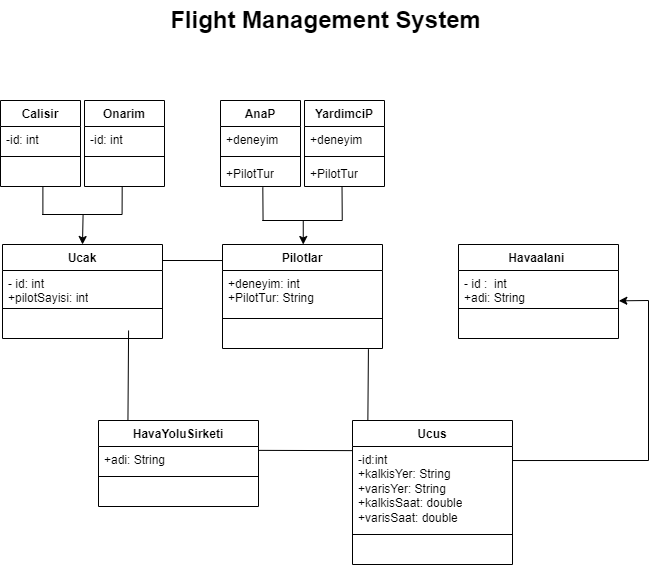

The diagram above was exported from draw.io. Its source (the exported page's mxGraphModel, read from the mxfile embedded in the PNG):
<mxGraphModel dx="1467" dy="675" grid="1" gridSize="10" guides="1" tooltips="1" connect="1" arrows="1" fold="1" page="1" pageScale="1" pageWidth="827" pageHeight="1169" math="0" shadow="0">
  <root>
    <mxCell id="0" />
    <mxCell id="1" parent="0" />
    <mxCell id="rQuczAghxsIEFzJPPcTj-27" value="Flight Management System" style="text;strokeColor=none;fillColor=none;html=1;fontSize=24;fontStyle=1;verticalAlign=middle;align=center;" parent="1" vertex="1">
      <mxGeometry x="364" y="20" width="100" height="40" as="geometry" />
    </mxCell>
    <mxCell id="pfgghRyAUoDZb_Dorujx-72" value="HavaYoluSirketi" style="swimlane;fontStyle=1;align=center;verticalAlign=top;childLayout=stackLayout;horizontal=1;startSize=26;horizontalStack=0;resizeParent=1;resizeParentMax=0;resizeLast=0;collapsible=1;marginBottom=0;whiteSpace=wrap;html=1;" vertex="1" parent="1">
      <mxGeometry x="187" y="440" width="160" height="86" as="geometry" />
    </mxCell>
    <mxCell id="pfgghRyAUoDZb_Dorujx-73" value="+adi: String" style="text;strokeColor=none;fillColor=none;align=left;verticalAlign=top;spacingLeft=4;spacingRight=4;overflow=hidden;rotatable=0;points=[[0,0.5],[1,0.5]];portConstraint=eastwest;whiteSpace=wrap;html=1;" vertex="1" parent="pfgghRyAUoDZb_Dorujx-72">
      <mxGeometry y="26" width="160" height="26" as="geometry" />
    </mxCell>
    <mxCell id="pfgghRyAUoDZb_Dorujx-74" value="" style="line;strokeWidth=1;fillColor=none;align=left;verticalAlign=middle;spacingTop=-1;spacingLeft=3;spacingRight=3;rotatable=0;labelPosition=right;points=[];portConstraint=eastwest;strokeColor=inherit;" vertex="1" parent="pfgghRyAUoDZb_Dorujx-72">
      <mxGeometry y="52" width="160" height="8" as="geometry" />
    </mxCell>
    <mxCell id="pfgghRyAUoDZb_Dorujx-75" value="&amp;nbsp;" style="text;strokeColor=none;fillColor=none;align=left;verticalAlign=top;spacingLeft=4;spacingRight=4;overflow=hidden;rotatable=0;points=[[0,0.5],[1,0.5]];portConstraint=eastwest;whiteSpace=wrap;html=1;" vertex="1" parent="pfgghRyAUoDZb_Dorujx-72">
      <mxGeometry y="60" width="160" height="26" as="geometry" />
    </mxCell>
    <mxCell id="pfgghRyAUoDZb_Dorujx-76" value="Ucak" style="swimlane;fontStyle=1;align=center;verticalAlign=top;childLayout=stackLayout;horizontal=1;startSize=26;horizontalStack=0;resizeParent=1;resizeParentMax=0;resizeLast=0;collapsible=1;marginBottom=0;whiteSpace=wrap;html=1;" vertex="1" parent="1">
      <mxGeometry x="91" y="264" width="160" height="94" as="geometry" />
    </mxCell>
    <mxCell id="pfgghRyAUoDZb_Dorujx-77" value="- id: int&lt;br&gt;+pilotSayisi: int" style="text;strokeColor=none;fillColor=none;align=left;verticalAlign=top;spacingLeft=4;spacingRight=4;overflow=hidden;rotatable=0;points=[[0,0.5],[1,0.5]];portConstraint=eastwest;whiteSpace=wrap;html=1;" vertex="1" parent="pfgghRyAUoDZb_Dorujx-76">
      <mxGeometry y="26" width="160" height="34" as="geometry" />
    </mxCell>
    <mxCell id="pfgghRyAUoDZb_Dorujx-78" value="" style="line;strokeWidth=1;fillColor=none;align=left;verticalAlign=middle;spacingTop=-1;spacingLeft=3;spacingRight=3;rotatable=0;labelPosition=right;points=[];portConstraint=eastwest;strokeColor=inherit;" vertex="1" parent="pfgghRyAUoDZb_Dorujx-76">
      <mxGeometry y="60" width="160" height="8" as="geometry" />
    </mxCell>
    <mxCell id="pfgghRyAUoDZb_Dorujx-79" value="&amp;nbsp;&amp;nbsp;" style="text;strokeColor=none;fillColor=none;align=left;verticalAlign=top;spacingLeft=4;spacingRight=4;overflow=hidden;rotatable=0;points=[[0,0.5],[1,0.5]];portConstraint=eastwest;whiteSpace=wrap;html=1;" vertex="1" parent="pfgghRyAUoDZb_Dorujx-76">
      <mxGeometry y="68" width="160" height="26" as="geometry" />
    </mxCell>
    <mxCell id="pfgghRyAUoDZb_Dorujx-80" value="Ucus" style="swimlane;fontStyle=1;align=center;verticalAlign=top;childLayout=stackLayout;horizontal=1;startSize=26;horizontalStack=0;resizeParent=1;resizeParentMax=0;resizeLast=0;collapsible=1;marginBottom=0;whiteSpace=wrap;html=1;" vertex="1" parent="1">
      <mxGeometry x="441" y="440" width="160" height="144" as="geometry" />
    </mxCell>
    <mxCell id="pfgghRyAUoDZb_Dorujx-81" value="-id:int&amp;nbsp;&lt;br&gt;+kalkisYer: String&lt;br&gt;+varisYer: String&lt;br&gt;+kalkisSaat: double&lt;br&gt;+varisSaat: double" style="text;strokeColor=none;fillColor=none;align=left;verticalAlign=top;spacingLeft=4;spacingRight=4;overflow=hidden;rotatable=0;points=[[0,0.5],[1,0.5]];portConstraint=eastwest;whiteSpace=wrap;html=1;" vertex="1" parent="pfgghRyAUoDZb_Dorujx-80">
      <mxGeometry y="26" width="160" height="84" as="geometry" />
    </mxCell>
    <mxCell id="pfgghRyAUoDZb_Dorujx-82" value="" style="line;strokeWidth=1;fillColor=none;align=left;verticalAlign=middle;spacingTop=-1;spacingLeft=3;spacingRight=3;rotatable=0;labelPosition=right;points=[];portConstraint=eastwest;strokeColor=inherit;" vertex="1" parent="pfgghRyAUoDZb_Dorujx-80">
      <mxGeometry y="110" width="160" height="8" as="geometry" />
    </mxCell>
    <mxCell id="pfgghRyAUoDZb_Dorujx-83" value="&amp;nbsp;" style="text;strokeColor=none;fillColor=none;align=left;verticalAlign=top;spacingLeft=4;spacingRight=4;overflow=hidden;rotatable=0;points=[[0,0.5],[1,0.5]];portConstraint=eastwest;whiteSpace=wrap;html=1;" vertex="1" parent="pfgghRyAUoDZb_Dorujx-80">
      <mxGeometry y="118" width="160" height="26" as="geometry" />
    </mxCell>
    <mxCell id="pfgghRyAUoDZb_Dorujx-84" value="Havaalani&amp;nbsp;" style="swimlane;fontStyle=1;align=center;verticalAlign=top;childLayout=stackLayout;horizontal=1;startSize=26;horizontalStack=0;resizeParent=1;resizeParentMax=0;resizeLast=0;collapsible=1;marginBottom=0;whiteSpace=wrap;html=1;" vertex="1" parent="1">
      <mxGeometry x="547" y="264" width="160" height="94" as="geometry" />
    </mxCell>
    <mxCell id="pfgghRyAUoDZb_Dorujx-85" value="- id :&amp;nbsp; int&lt;br&gt;+adi: String" style="text;strokeColor=none;fillColor=none;align=left;verticalAlign=top;spacingLeft=4;spacingRight=4;overflow=hidden;rotatable=0;points=[[0,0.5],[1,0.5]];portConstraint=eastwest;whiteSpace=wrap;html=1;" vertex="1" parent="pfgghRyAUoDZb_Dorujx-84">
      <mxGeometry y="26" width="160" height="34" as="geometry" />
    </mxCell>
    <mxCell id="pfgghRyAUoDZb_Dorujx-86" value="" style="line;strokeWidth=1;fillColor=none;align=left;verticalAlign=middle;spacingTop=-1;spacingLeft=3;spacingRight=3;rotatable=0;labelPosition=right;points=[];portConstraint=eastwest;strokeColor=inherit;" vertex="1" parent="pfgghRyAUoDZb_Dorujx-84">
      <mxGeometry y="60" width="160" height="8" as="geometry" />
    </mxCell>
    <mxCell id="pfgghRyAUoDZb_Dorujx-87" value="&amp;nbsp;" style="text;strokeColor=none;fillColor=none;align=left;verticalAlign=top;spacingLeft=4;spacingRight=4;overflow=hidden;rotatable=0;points=[[0,0.5],[1,0.5]];portConstraint=eastwest;whiteSpace=wrap;html=1;" vertex="1" parent="pfgghRyAUoDZb_Dorujx-84">
      <mxGeometry y="68" width="160" height="26" as="geometry" />
    </mxCell>
    <mxCell id="pfgghRyAUoDZb_Dorujx-88" value="Pilotlar" style="swimlane;fontStyle=1;align=center;verticalAlign=top;childLayout=stackLayout;horizontal=1;startSize=26;horizontalStack=0;resizeParent=1;resizeParentMax=0;resizeLast=0;collapsible=1;marginBottom=0;whiteSpace=wrap;html=1;" vertex="1" parent="1">
      <mxGeometry x="311" y="264" width="160" height="104" as="geometry" />
    </mxCell>
    <mxCell id="pfgghRyAUoDZb_Dorujx-89" value="+deneyim: int&lt;br&gt;+PilotTur: String" style="text;strokeColor=none;fillColor=none;align=left;verticalAlign=top;spacingLeft=4;spacingRight=4;overflow=hidden;rotatable=0;points=[[0,0.5],[1,0.5]];portConstraint=eastwest;whiteSpace=wrap;html=1;" vertex="1" parent="pfgghRyAUoDZb_Dorujx-88">
      <mxGeometry y="26" width="160" height="44" as="geometry" />
    </mxCell>
    <mxCell id="pfgghRyAUoDZb_Dorujx-90" value="" style="line;strokeWidth=1;fillColor=none;align=left;verticalAlign=middle;spacingTop=-1;spacingLeft=3;spacingRight=3;rotatable=0;labelPosition=right;points=[];portConstraint=eastwest;strokeColor=inherit;" vertex="1" parent="pfgghRyAUoDZb_Dorujx-88">
      <mxGeometry y="70" width="160" height="8" as="geometry" />
    </mxCell>
    <mxCell id="pfgghRyAUoDZb_Dorujx-91" value="&amp;nbsp;" style="text;strokeColor=none;fillColor=none;align=left;verticalAlign=top;spacingLeft=4;spacingRight=4;overflow=hidden;rotatable=0;points=[[0,0.5],[1,0.5]];portConstraint=eastwest;whiteSpace=wrap;html=1;" vertex="1" parent="pfgghRyAUoDZb_Dorujx-88">
      <mxGeometry y="78" width="160" height="26" as="geometry" />
    </mxCell>
    <mxCell id="pfgghRyAUoDZb_Dorujx-108" value="AnaP" style="swimlane;fontStyle=1;align=center;verticalAlign=top;childLayout=stackLayout;horizontal=1;startSize=26;horizontalStack=0;resizeParent=1;resizeParentMax=0;resizeLast=0;collapsible=1;marginBottom=0;whiteSpace=wrap;html=1;" vertex="1" parent="1">
      <mxGeometry x="309" y="120" width="80" height="86" as="geometry" />
    </mxCell>
    <mxCell id="pfgghRyAUoDZb_Dorujx-109" value="+deneyim" style="text;strokeColor=none;fillColor=none;align=left;verticalAlign=top;spacingLeft=4;spacingRight=4;overflow=hidden;rotatable=0;points=[[0,0.5],[1,0.5]];portConstraint=eastwest;whiteSpace=wrap;html=1;" vertex="1" parent="pfgghRyAUoDZb_Dorujx-108">
      <mxGeometry y="26" width="80" height="26" as="geometry" />
    </mxCell>
    <mxCell id="pfgghRyAUoDZb_Dorujx-110" value="" style="line;strokeWidth=1;fillColor=none;align=left;verticalAlign=middle;spacingTop=-1;spacingLeft=3;spacingRight=3;rotatable=0;labelPosition=right;points=[];portConstraint=eastwest;strokeColor=inherit;" vertex="1" parent="pfgghRyAUoDZb_Dorujx-108">
      <mxGeometry y="52" width="80" height="8" as="geometry" />
    </mxCell>
    <mxCell id="pfgghRyAUoDZb_Dorujx-111" value="+PilotTur" style="text;strokeColor=none;fillColor=none;align=left;verticalAlign=top;spacingLeft=4;spacingRight=4;overflow=hidden;rotatable=0;points=[[0,0.5],[1,0.5]];portConstraint=eastwest;whiteSpace=wrap;html=1;" vertex="1" parent="pfgghRyAUoDZb_Dorujx-108">
      <mxGeometry y="60" width="80" height="26" as="geometry" />
    </mxCell>
    <mxCell id="pfgghRyAUoDZb_Dorujx-112" value="YardimciP" style="swimlane;fontStyle=1;align=center;verticalAlign=top;childLayout=stackLayout;horizontal=1;startSize=26;horizontalStack=0;resizeParent=1;resizeParentMax=0;resizeLast=0;collapsible=1;marginBottom=0;whiteSpace=wrap;html=1;" vertex="1" parent="1">
      <mxGeometry x="393" y="120" width="80" height="86" as="geometry" />
    </mxCell>
    <mxCell id="pfgghRyAUoDZb_Dorujx-113" value="+deneyim" style="text;strokeColor=none;fillColor=none;align=left;verticalAlign=top;spacingLeft=4;spacingRight=4;overflow=hidden;rotatable=0;points=[[0,0.5],[1,0.5]];portConstraint=eastwest;whiteSpace=wrap;html=1;" vertex="1" parent="pfgghRyAUoDZb_Dorujx-112">
      <mxGeometry y="26" width="80" height="26" as="geometry" />
    </mxCell>
    <mxCell id="pfgghRyAUoDZb_Dorujx-114" value="" style="line;strokeWidth=1;fillColor=none;align=left;verticalAlign=middle;spacingTop=-1;spacingLeft=3;spacingRight=3;rotatable=0;labelPosition=right;points=[];portConstraint=eastwest;strokeColor=inherit;" vertex="1" parent="pfgghRyAUoDZb_Dorujx-112">
      <mxGeometry y="52" width="80" height="8" as="geometry" />
    </mxCell>
    <mxCell id="pfgghRyAUoDZb_Dorujx-115" value="+PilotTur" style="text;strokeColor=none;fillColor=none;align=left;verticalAlign=top;spacingLeft=4;spacingRight=4;overflow=hidden;rotatable=0;points=[[0,0.5],[1,0.5]];portConstraint=eastwest;whiteSpace=wrap;html=1;" vertex="1" parent="pfgghRyAUoDZb_Dorujx-112">
      <mxGeometry y="60" width="80" height="26" as="geometry" />
    </mxCell>
    <mxCell id="pfgghRyAUoDZb_Dorujx-116" value="Calisir" style="swimlane;fontStyle=1;align=center;verticalAlign=top;childLayout=stackLayout;horizontal=1;startSize=26;horizontalStack=0;resizeParent=1;resizeParentMax=0;resizeLast=0;collapsible=1;marginBottom=0;whiteSpace=wrap;html=1;" vertex="1" parent="1">
      <mxGeometry x="89" y="120" width="80" height="86" as="geometry" />
    </mxCell>
    <mxCell id="pfgghRyAUoDZb_Dorujx-117" value="-id: int" style="text;strokeColor=none;fillColor=none;align=left;verticalAlign=top;spacingLeft=4;spacingRight=4;overflow=hidden;rotatable=0;points=[[0,0.5],[1,0.5]];portConstraint=eastwest;whiteSpace=wrap;html=1;" vertex="1" parent="pfgghRyAUoDZb_Dorujx-116">
      <mxGeometry y="26" width="80" height="26" as="geometry" />
    </mxCell>
    <mxCell id="pfgghRyAUoDZb_Dorujx-118" value="" style="line;strokeWidth=1;fillColor=none;align=left;verticalAlign=middle;spacingTop=-1;spacingLeft=3;spacingRight=3;rotatable=0;labelPosition=right;points=[];portConstraint=eastwest;strokeColor=inherit;" vertex="1" parent="pfgghRyAUoDZb_Dorujx-116">
      <mxGeometry y="52" width="80" height="8" as="geometry" />
    </mxCell>
    <mxCell id="pfgghRyAUoDZb_Dorujx-119" value="&amp;nbsp;" style="text;strokeColor=none;fillColor=none;align=left;verticalAlign=top;spacingLeft=4;spacingRight=4;overflow=hidden;rotatable=0;points=[[0,0.5],[1,0.5]];portConstraint=eastwest;whiteSpace=wrap;html=1;" vertex="1" parent="pfgghRyAUoDZb_Dorujx-116">
      <mxGeometry y="60" width="80" height="26" as="geometry" />
    </mxCell>
    <mxCell id="pfgghRyAUoDZb_Dorujx-120" value="Onarim" style="swimlane;fontStyle=1;align=center;verticalAlign=top;childLayout=stackLayout;horizontal=1;startSize=26;horizontalStack=0;resizeParent=1;resizeParentMax=0;resizeLast=0;collapsible=1;marginBottom=0;whiteSpace=wrap;html=1;" vertex="1" parent="1">
      <mxGeometry x="173" y="120" width="80" height="86" as="geometry" />
    </mxCell>
    <mxCell id="pfgghRyAUoDZb_Dorujx-121" value="-id: int" style="text;strokeColor=none;fillColor=none;align=left;verticalAlign=top;spacingLeft=4;spacingRight=4;overflow=hidden;rotatable=0;points=[[0,0.5],[1,0.5]];portConstraint=eastwest;whiteSpace=wrap;html=1;" vertex="1" parent="pfgghRyAUoDZb_Dorujx-120">
      <mxGeometry y="26" width="80" height="26" as="geometry" />
    </mxCell>
    <mxCell id="pfgghRyAUoDZb_Dorujx-122" value="" style="line;strokeWidth=1;fillColor=none;align=left;verticalAlign=middle;spacingTop=-1;spacingLeft=3;spacingRight=3;rotatable=0;labelPosition=right;points=[];portConstraint=eastwest;strokeColor=inherit;" vertex="1" parent="pfgghRyAUoDZb_Dorujx-120">
      <mxGeometry y="52" width="80" height="8" as="geometry" />
    </mxCell>
    <mxCell id="pfgghRyAUoDZb_Dorujx-123" value="&amp;nbsp;" style="text;strokeColor=none;fillColor=none;align=left;verticalAlign=top;spacingLeft=4;spacingRight=4;overflow=hidden;rotatable=0;points=[[0,0.5],[1,0.5]];portConstraint=eastwest;whiteSpace=wrap;html=1;" vertex="1" parent="pfgghRyAUoDZb_Dorujx-120">
      <mxGeometry y="60" width="80" height="26" as="geometry" />
    </mxCell>
    <mxCell id="pfgghRyAUoDZb_Dorujx-124" value="" style="endArrow=none;html=1;rounded=0;" edge="1" parent="1">
      <mxGeometry width="50" height="50" relative="1" as="geometry">
        <mxPoint x="430.75" y="240" as="sourcePoint" />
        <mxPoint x="350.75" y="240" as="targetPoint" />
      </mxGeometry>
    </mxCell>
    <mxCell id="pfgghRyAUoDZb_Dorujx-128" value="" style="endArrow=none;html=1;rounded=0;exitX=0.469;exitY=1.008;exitDx=0;exitDy=0;exitPerimeter=0;" edge="1" parent="1" source="pfgghRyAUoDZb_Dorujx-115">
      <mxGeometry width="50" height="50" relative="1" as="geometry">
        <mxPoint x="431" y="210" as="sourcePoint" />
        <mxPoint x="430.75000000000006" y="240" as="targetPoint" />
      </mxGeometry>
    </mxCell>
    <mxCell id="pfgghRyAUoDZb_Dorujx-129" value="" style="endArrow=none;html=1;rounded=0;exitX=0.529;exitY=1.026;exitDx=0;exitDy=0;exitPerimeter=0;" edge="1" parent="1" source="pfgghRyAUoDZb_Dorujx-111">
      <mxGeometry width="50" height="50" relative="1" as="geometry">
        <mxPoint x="351.56" y="210" as="sourcePoint" />
        <mxPoint x="351.56000000000006" y="240" as="targetPoint" />
      </mxGeometry>
    </mxCell>
    <mxCell id="pfgghRyAUoDZb_Dorujx-130" value="" style="endArrow=classic;html=1;rounded=0;" edge="1" parent="1">
      <mxGeometry width="50" height="50" relative="1" as="geometry">
        <mxPoint x="391.75" y="240" as="sourcePoint" />
        <mxPoint x="391.75" y="264" as="targetPoint" />
      </mxGeometry>
    </mxCell>
    <mxCell id="pfgghRyAUoDZb_Dorujx-138" value="" style="endArrow=none;html=1;rounded=0;" edge="1" parent="1">
      <mxGeometry width="50" height="50" relative="1" as="geometry">
        <mxPoint x="210.58" y="234" as="sourcePoint" />
        <mxPoint x="130.58" y="234" as="targetPoint" />
      </mxGeometry>
    </mxCell>
    <mxCell id="pfgghRyAUoDZb_Dorujx-139" value="" style="endArrow=none;html=1;rounded=0;exitX=0.471;exitY=1.002;exitDx=0;exitDy=0;exitPerimeter=0;" edge="1" parent="1" source="pfgghRyAUoDZb_Dorujx-123">
      <mxGeometry width="50" height="50" relative="1" as="geometry">
        <mxPoint x="210.83" y="200" as="sourcePoint" />
        <mxPoint x="210.58000000000007" y="234" as="targetPoint" />
      </mxGeometry>
    </mxCell>
    <mxCell id="pfgghRyAUoDZb_Dorujx-140" value="" style="endArrow=none;html=1;rounded=0;exitX=0.53;exitY=1.011;exitDx=0;exitDy=0;exitPerimeter=0;" edge="1" parent="1" source="pfgghRyAUoDZb_Dorujx-119">
      <mxGeometry width="50" height="50" relative="1" as="geometry">
        <mxPoint x="130.83" y="201" as="sourcePoint" />
        <mxPoint x="131.39000000000007" y="234" as="targetPoint" />
      </mxGeometry>
    </mxCell>
    <mxCell id="pfgghRyAUoDZb_Dorujx-141" value="" style="endArrow=classic;html=1;rounded=0;entryX=0.5;entryY=0;entryDx=0;entryDy=0;" edge="1" parent="1" target="pfgghRyAUoDZb_Dorujx-76">
      <mxGeometry width="50" height="50" relative="1" as="geometry">
        <mxPoint x="171.58" y="234" as="sourcePoint" />
        <mxPoint x="171.58" y="258" as="targetPoint" />
      </mxGeometry>
    </mxCell>
    <mxCell id="pfgghRyAUoDZb_Dorujx-142" value="" style="endArrow=classic;html=1;rounded=0;entryX=1.002;entryY=0.892;entryDx=0;entryDy=0;entryPerimeter=0;" edge="1" parent="1" target="pfgghRyAUoDZb_Dorujx-85">
      <mxGeometry width="50" height="50" relative="1" as="geometry">
        <mxPoint x="737" y="320" as="sourcePoint" />
        <mxPoint x="717" y="320" as="targetPoint" />
      </mxGeometry>
    </mxCell>
    <mxCell id="pfgghRyAUoDZb_Dorujx-143" value="" style="endArrow=none;html=1;rounded=0;" edge="1" parent="1">
      <mxGeometry width="50" height="50" relative="1" as="geometry">
        <mxPoint x="737" y="480" as="sourcePoint" />
        <mxPoint x="737" y="320" as="targetPoint" />
      </mxGeometry>
    </mxCell>
    <mxCell id="pfgghRyAUoDZb_Dorujx-144" value="" style="endArrow=none;html=1;rounded=0;exitX=1;exitY=0.167;exitDx=0;exitDy=0;exitPerimeter=0;" edge="1" parent="1" source="pfgghRyAUoDZb_Dorujx-81">
      <mxGeometry width="50" height="50" relative="1" as="geometry">
        <mxPoint x="617" y="470" as="sourcePoint" />
        <mxPoint x="737" y="480" as="targetPoint" />
      </mxGeometry>
    </mxCell>
    <mxCell id="pfgghRyAUoDZb_Dorujx-145" value="" style="endArrow=none;html=1;rounded=0;exitX=1.003;exitY=0.149;exitDx=0;exitDy=0;exitPerimeter=0;entryX=0.002;entryY=0.049;entryDx=0;entryDy=0;entryPerimeter=0;" edge="1" parent="1" source="pfgghRyAUoDZb_Dorujx-73" target="pfgghRyAUoDZb_Dorujx-81">
      <mxGeometry width="50" height="50" relative="1" as="geometry">
        <mxPoint x="357" y="476" as="sourcePoint" />
        <mxPoint x="424" y="470" as="targetPoint" />
      </mxGeometry>
    </mxCell>
    <mxCell id="pfgghRyAUoDZb_Dorujx-146" value="" style="endArrow=none;html=1;rounded=0;entryX=0.538;entryY=1;entryDx=0;entryDy=0;entryPerimeter=0;exitX=0.184;exitY=0.004;exitDx=0;exitDy=0;exitPerimeter=0;" edge="1" parent="1" source="pfgghRyAUoDZb_Dorujx-72">
      <mxGeometry width="50" height="50" relative="1" as="geometry">
        <mxPoint x="217" y="420" as="sourcePoint" />
        <mxPoint x="217.08000000000004" y="350" as="targetPoint" />
      </mxGeometry>
    </mxCell>
    <mxCell id="pfgghRyAUoDZb_Dorujx-147" value="" style="endArrow=none;html=1;rounded=0;exitX=1.003;exitY=0.149;exitDx=0;exitDy=0;exitPerimeter=0;entryX=0.001;entryY=0.154;entryDx=0;entryDy=0;entryPerimeter=0;" edge="1" parent="1" target="pfgghRyAUoDZb_Dorujx-88">
      <mxGeometry width="50" height="50" relative="1" as="geometry">
        <mxPoint x="251" y="280" as="sourcePoint" />
        <mxPoint x="307" y="280" as="targetPoint" />
      </mxGeometry>
    </mxCell>
    <mxCell id="pfgghRyAUoDZb_Dorujx-148" value="" style="endArrow=none;html=1;rounded=0;exitX=0.096;exitY=0;exitDx=0;exitDy=0;exitPerimeter=0;entryX=0.912;entryY=1.025;entryDx=0;entryDy=0;entryPerimeter=0;" edge="1" parent="1" source="pfgghRyAUoDZb_Dorujx-80" target="pfgghRyAUoDZb_Dorujx-91">
      <mxGeometry width="50" height="50" relative="1" as="geometry">
        <mxPoint x="454" y="380" as="sourcePoint" />
        <mxPoint x="547" y="380" as="targetPoint" />
      </mxGeometry>
    </mxCell>
  </root>
</mxGraphModel>